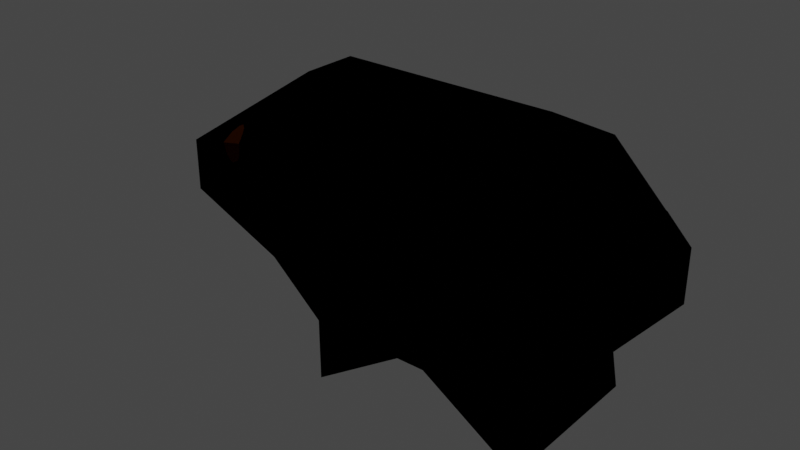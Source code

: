 # Source: scalepig.blend  (saved by Blender 3.0.42; exported with 4.5.12 LTS)
import bpy
from mathutils import Matrix  # noqa: F401  (used for matrix-valued properties, if any)

bpy.ops.wm.read_factory_settings(use_empty=True)
scene = bpy.context.scene
scene.name = 'Scene'

# ---- collections
col_collection = bpy.data.collections.new('Collection'); scene.collection.children.link(col_collection)

# ---- images (referenced by path relative to the original .blend; pixels are not part of the script)
import os
ASSET_DIR = os.environ.get("B2B_ASSET_DIR", "")  # directory of the original .blend (textures are referenced by path, not embedded)
HERE = os.path.dirname(os.path.abspath(__file__))  # packed textures are extracted next to this script under _unpacked/

def load_image(name, relpath, width, height, colorspace="sRGB"):
    """Load a texture the original file referenced (path relative to the .blend, or extracted next to this script)."""
    p = next((c for c in (os.path.join(HERE, relpath), os.path.join(ASSET_DIR, relpath)) if relpath and os.path.exists(c)), "")
    if p:
        img = bpy.data.images.load(p, check_existing=True)
        img.name = name
    else:  # same state as the original file: an image datablock whose file is absent (Cycles renders it pink)
        img = bpy.data.images.new(name, width, height)
        img.source = "FILE"
        img.filepath = "//" + (relpath or name)
    img.colorspace_settings.name = colorspace
    return img
img_spritepig = load_image('SpritePig', '_unpacked/SpritePig.fe5a5cfd.png', 480, 480, 'sRGB')

# ---- materials (node trees are filled in below, after node groups)
mat_scalepig_mtl_002 = bpy.data.materials.new('scalepig_mtl.002')
mat_scalepig_mtl_002.use_transparent_shadow = False
mat_scalepig_mtl_002.diffuse_color = (1.0, 1.0, 1.0, 1.0)
mat_scalepig_mtl_002.roughness = 1.0
mat_scalepig_mtl_002.specular_intensity = 0.0

# ---- material node trees
mat_scalepig_mtl_002.use_nodes = True; mat_scalepig_mtl_002.node_tree.nodes.clear()
_N = mat_scalepig_mtl_002.node_tree.nodes; _L = mat_scalepig_mtl_002.node_tree.links
n0 = _N.new('ShaderNodeBsdfPrincipled'); n0.name = 'Principled BSDF'; n0.location = (10, 300)
n0.distribution = 'GGX'
n0.subsurface_method = 'RANDOM_WALK_SKIN'
n0.inputs[2].default_value = 1.0
n0.inputs[3].default_value = 1.45
n0.inputs[13].default_value = 0.0
n0.inputs[27].default_value = (0.0, 0.0, 0.0, 1.0)
n0.inputs[28].default_value = 1.0
n1 = _N.new('ShaderNodeOutputMaterial'); n1.name = 'Material Output'; n1.location = (300, 300)
n2 = _N.new('ShaderNodeTexImage'); n2.name = 'Image Texture'; n2.location = (-300, 600)
n2.image = img_spritepig
n2.interpolation = 'Closest'
_L.new(n0.outputs[0], n1.inputs[0])
_L.new(n2.outputs[0], n0.inputs[0])
n1.is_active_output = True

# ---- world
world_world = bpy.data.worlds.new('World'); scene.world = world_world
world_world.use_nodes = True; world_world.node_tree.nodes.clear()
_N = world_world.node_tree.nodes; _L = world_world.node_tree.links
n0 = _N.new('ShaderNodeOutputWorld'); n0.name = 'World Output'; n0.location = (300, 300)
n1 = _N.new('ShaderNodeBackground'); n1.name = 'Background'; n1.location = (10, 300)
n1.inputs[0].default_value = (0.05088, 0.05088, 0.05088, 1.0)
_L.new(n1.outputs[0], n0.inputs[0])
n0.is_active_output = True
world_world.color = (0.05088, 0.05088, 0.05088)
world_world.use_sun_shadow = False
world_world.sun_shadow_jitter_overblur = 0.0

# ---- meshes
me_scalepig_002 = bpy.data.meshes.new('scalepig.002')
me_scalepig_002.from_pydata([(0.2499, 0.2501, 0.7498), (0.0, 0.2504, 0.7499), (-0.2503, -0.2495, 0.5004), (0.2499, 0.0003, 0.2503), (0.2499, 0.7505, 0.7497), (0.0, 0.7497, 0.7499), (0.2499, 0.9997, 0.2503), (0.0002, 0.9995, 0.2502), (0.25, 0.9997, 0.0), (0.0002, 0.9995, 0.0), (0.2498, 0.7504, -0.4999), (0.0, 0.7502, -0.4995), (0.2499, 0.2496, -0.4998), (0.0, 0.2497, -0.4996), (0.25, 0.0003, 0.0), (-0.2503, -0.2499, -0.2496), (0.5, 0.2504, 0.7499), (0.7497, -0.2497, 0.5005), (0.5, 0.7497, 0.7499), (0.4998, 1.0, 0.2494), (0.4998, 0.9999, 0.0), (0.4999, 0.7496, -0.5001), (0.5, 0.2497, -0.4996), (0.7497, -0.2503, -0.2498), (0.9998, 0.2505, 0.4999), (0.7498, 0.0, 0.2503), (0.9997, 0.5002, 0.4997), (1.0, 0.7496, 0.2496), (1.0, 0.7491, 0.0), (0.9997, 0.5, -0.2495), (1.0, 0.2504, -0.2496), (0.7498, 0.0, 0.0), (-0.5, 0.2502, -0.2498), (-0.5002, 0.0004, 0.0), (-0.5, 0.7497, -0.2497), (-0.5002, 0.9996, 0.0), (-0.5002, 0.9995, 0.2502), (-0.5, 0.7503, 0.4996), (-0.5, 0.2505, 0.5), (-0.5002, 0.0005, 0.2502), (-1.25, 0.5, 0.0005), (-1.25, 0.2504, 0.0), (-1.25, 0.5, 0.0006), (-1.25, 0.5, 0.0), (-1.25, 0.5003, 0.2497), (-1.25, 0.5002, 0.2497), (-1.25, 0.5002, 0.2497), (-1.25, 0.2502, 0.2498)], [], [(0, 1, 2, 3), (4, 5, 1, 0), (6, 7, 5, 4), (8, 9, 7, 6), (10, 11, 9, 8), (12, 13, 11, 10), (14, 15, 13, 12), (3, 2, 15, 14), (16, 0, 3, 17), (18, 4, 0, 16), (19, 6, 4, 18), (20, 8, 6, 19), (21, 10, 8, 20), (22, 12, 10, 21), (23, 14, 12, 22), (17, 3, 14, 23), (24, 16, 17, 25), (26, 18, 16, 24), (27, 19, 18, 26), (28, 20, 19, 27), (29, 21, 20, 28), (30, 22, 21, 29), (31, 23, 22, 30), (25, 17, 23, 31), (31, 30, 29, 28, 27, 26, 24, 25), (32, 13, 15, 33), (34, 11, 13, 32), (35, 9, 11, 34), (36, 7, 9, 35), (37, 5, 7, 36), (38, 1, 5, 37), (39, 2, 1, 38), (33, 15, 2, 39), (40, 32, 33, 41), (42, 34, 32, 40), (43, 35, 34, 42), (44, 36, 35, 43), (45, 37, 36, 44), (46, 38, 37, 45), (47, 39, 38, 46), (41, 33, 39, 47), (47, 46, 45, 44, 43, 42, 40, 41)])
me_scalepig_002.polygons.foreach_set('use_smooth', [True] * 42)
_k = set([(0, 1), (0, 3), (0, 16), (1, 2), (1, 5), (1, 38), (2, 3), (2, 15), (2, 39), (3, 14), (3, 17), (4, 5), (4, 18), (5, 7), (5, 37), (6, 7), (6, 19), (7, 36), (8, 9), (8, 20), (9, 11), (9, 35), (10, 11), (10, 21), (11, 13), (11, 34), (12, 13), (12, 14), (12, 22), (13, 15), (13, 32), (14, 15), (14, 23), (15, 33), (16, 17), (16, 18), (16, 24), (17, 23), (17, 25), (18, 19), (18, 26), (19, 20), (19, 27), (20, 21), (20, 28), (21, 22), (21, 29), (22, 23), (22, 30), (23, 31), (24, 25), (24, 26), (25, 31), (26, 27), (27, 28), (28, 29), (29, 30), (30, 31), (32, 33), (32, 34), (32, 40), (33, 39), (33, 41), (34, 35), (34, 42), (35, 36), (35, 43), (36, 37), (36, 44), (37, 38), (37, 45), (38, 39), (39, 47), (40, 41), (40, 42), (41, 47), (42, 43), (43, 44), (44, 45), (45, 46), (46, 47)])
me_scalepig_002.attributes.new('sharp_edge', 'BOOLEAN', 'EDGE').data.foreach_set('value', [ (min(e.vertices), max(e.vertices)) in _k for e in me_scalepig_002.edges])
_uv = me_scalepig_002.uv_layers.new(name='UVMap')
_uv.uv.foreach_set('vector', [0.7188, 0.9688, 0.7188, 0.9063, 0.7813, 0.9063, 0.7813, 0.9688, 0.7188, 0.9688, 0.7188, 0.9063, 0.7813, 0.9063, 0.7813, 0.9688, 0.7188, 0.9688, 0.7188, 0.9063, 0.7813, 0.9063, 0.7813, 0.9688, 0.7188, 0.9688, 0.7188, 0.9063, 0.7813, 0.9063, 0.7813, 0.9688, 0.7188, 0.9688, 0.7188, 0.9063, 0.7813, 0.9063, 0.7813, 0.9688, 0.7188, 0.9688, 0.7188, 0.9063, 0.7813, 0.9063, 0.7813, 0.9688, 0.7188, 0.9688, 0.7188, 0.9063, 0.7813, 0.9063, 0.7813, 0.9688, 0.7188, 0.9688, 0.7188, 0.9063, 0.7813, 0.9063, 0.7813, 0.9688, 0.7188, 0.9375, 0.7813, 0.9375, 0.7813, 1.0, 0.7188, 1.0, 0.7188, 0.9375, 0.7813, 0.9375, 0.7813, 1.0, 0.7188, 1.0, 0.7188, 0.9375, 0.7813, 0.9375, 0.7813, 1.0, 0.7188, 1.0, 0.7188, 0.9375, 0.7813, 0.9375, 0.7813, 1.0, 0.7188, 1.0, 0.7188, 0.9375, 0.7813, 0.9375, 0.7813, 1.0, 0.7188, 1.0, 0.7188, 0.9375, 0.7813, 0.9375, 0.7813, 1.0, 0.7188, 1.0, 0.7188, 0.9375, 0.7813, 0.9375, 0.7813, 1.0, 0.7188, 1.0, 0.7188, 0.9375, 0.7813, 0.9375, 0.7813, 1.0, 0.7188, 1.0, 0.7188, 0.9375, 0.7813, 0.9375, 0.7813, 1.0, 0.7188, 1.0, 0.7188, 0.9375, 0.7813, 0.9375, 0.7813, 1.0, 0.7188, 1.0, 0.7188, 0.9375, 0.7813, 0.9375, 0.7813, 1.0, 0.7188, 1.0, 0.7188, 0.9375, 0.7813, 0.9375, 0.7813, 1.0, 0.7188, 1.0, 0.7188, 0.9375, 0.7813, 0.9375, 0.7813, 1.0, 0.7188, 1.0, 0.7188, 0.9375, 0.7813, 0.9375, 0.7813, 1.0, 0.7188, 1.0, 0.7188, 0.9375, 0.7813, 0.9375, 0.7813, 1.0, 0.7188, 1.0, 0.7188, 0.9375, 0.7813, 0.9375, 0.7813, 1.0, 0.7188, 1.0, 0.6875, 0.9688, 0.6875, 0.9063, 0.7188, 0.875, 0.7813, 0.875, 0.8125, 0.9063, 0.8125, 0.9688, 0.7813, 1.0, 0.7188, 1.0, 0.6875, 0.9063, 0.75, 0.9063, 0.75, 0.9688, 0.6875, 0.9688, 0.6875, 0.9063, 0.75, 0.9063, 0.75, 0.9688, 0.6875, 0.9688, 0.6875, 0.9063, 0.75, 0.9063, 0.75, 0.9688, 0.6875, 0.9688, 0.6875, 0.9063, 0.75, 0.9063, 0.75, 0.9688, 0.6875, 0.9688, 0.6875, 0.9063, 0.75, 0.9063, 0.75, 0.9688, 0.6875, 0.9688, 0.6875, 0.9063, 0.75, 0.9063, 0.75, 0.9688, 0.6875, 0.9688, 0.6875, 0.9063, 0.75, 0.9063, 0.75, 0.9688, 0.6875, 0.9688, 0.6875, 0.9063, 0.75, 0.9063, 0.75, 0.9688, 0.6875, 0.9688, 0.6875, 0.9063, 0.75, 0.9063, 0.75, 0.9688, 0.6875, 0.9688, 0.5088, 0.4149, 0.1874, 0.6, 0.1358, 0.3839, 0.5038, 0.4103, 0.5119, 0.4205, 0.264, 0.7383, 0.1874, 0.6, 0.5088, 0.4149, 0.6875, 0.9063, 0.75, 0.9063, 0.75, 0.9688, 0.6875, 0.9688, 0.5512, 0.4164, 0.8763, 0.6063, 0.7979, 0.7459, 0.548, 0.4222, 0.5508, 0.4099, 0.9263, 0.385, 0.8763, 0.6063, 0.5512, 0.4164, 0.6875, 0.9063, 0.75, 0.9063, 0.75, 0.9688, 0.6875, 0.9688, 0.6875, 0.9063, 0.75, 0.9063, 0.75, 0.9688, 0.6875, 0.9688, 0.6875, 0.9063, 0.7188, 0.875, 0.7813, 0.875, 0.8125, 0.9063, 0.8125, 0.9688, 0.7813, 1.0, 0.7188, 1.0, 0.6875, 0.9688])
me_scalepig_002.materials.append(mat_scalepig_mtl_002)
me_scalepig_002.use_remesh_fix_poles = True
me_scalepig_002.use_remesh_preserve_attributes = False
me_scalepig_002.update()
me_scalepig_002.normals_split_custom_set([tuple(v) for v in zip(*[iter([0.5568, -0.743, -0.3715, 0.5568, -0.7429, -0.3715, 0.5568, -0.743, -0.3715, 0.5568, -0.7429, -0.3715, 9.796e-08, 0.0001809, -1.0, 0.0004524, 0.0002158, -1.0, 0.0003681, 0.0001904, -1.0, 1.748e-07, 0.0002472, -1.0, 2.554e-05, 0.8945, -0.4471, -0.002497, 0.8948, -0.4465, -0.002463, 0.8948, -0.4465, -2.652e-05, 0.8945, -0.4471, -0.00173, 1.0, 0.001192, -0.0003505, 1.0, 9.986e-05, -0.0002556, 1.0, -0.00037, -0.00173, 1.0, 0.001191, -0.0006585, 0.8946, 0.447, -0.0003597, 0.8949, 0.4463, -0.000703, 0.8949, 0.4463, -0.0006843, 0.8946, 0.4469, -0.001291, -0.0006457, 1.0, -0.00166, -0.0002042, 1.0, -0.001629, -0.0002021, 1.0, -0.001232, -0.0006162, 1.0, -0.0007365, -0.8949, 0.4464, -0.0006716, -0.8948, 0.4464, -0.0007223, -0.8949, 0.4464, -0.0007105, -0.8948, 0.4464, 0.4472, -0.8944, -0.0002347, 0.4472, -0.8944, -0.0002346, 0.4472, -0.8944, -0.0002347, 0.4472, -0.8944, -0.0002346, -0.5776, -0.5766, -0.5778, -0.5776, -0.5766, -0.5778, -0.5776, -0.5766, -0.5778, -0.5776, -0.5767, -0.5778, -0.0002077, -1.927e-05, -1.0, 9.796e-08, 0.0001809, -1.0, 1.748e-07, 0.0002472, -1.0, -0.0002632, -1.37e-05, -1.0, 0.00254, 0.8942, -0.4477, 2.554e-05, 0.8945, -0.4471, -2.652e-05, 0.8945, -0.4471, 0.0003034, 0.8942, -0.4477, -0.002373, 1.0, 0.001518, -0.00173, 1.0, 0.001192, -0.00173, 1.0, 0.001191, -0.002374, 1.0, 0.001521, -0.0007148, 0.8942, 0.4476, -0.0006585, 0.8946, 0.447, -0.0006843, 0.8946, 0.4469, -0.0006606, 0.8942, 0.4476, -0.0007792, -0.0009582, 1.0, -0.001291, -0.0006457, 1.0, -0.001232, -0.0006162, 1.0, -0.0008073, -0.001015, 1.0, 0.0008276, -0.4466, 0.8947, 0.0006672, -0.4465, 0.8948, 0.0009652, -0.4466, 0.8947, 0.0008985, -0.4466, 0.8948, -0.448, -0.894, -0.0006408, -0.448, -0.894, -0.0006413, -0.448, -0.894, -0.0006406, -0.448, -0.894, -0.0006411, 0.8166, -0.4088, 0.4075, 0.8166, -0.4088, 0.4075, 0.8166, -0.4088, 0.4075, 0.8166, -0.4088, 0.4075, 0.4473, 0.0009117, -0.8944, 0.4473, 0.0008067, -0.8944, 0.4474, -3.585e-05, -0.8943, 0.4473, 0.0009427, -0.8944, 0.5773, 0.5779, -0.5769, 0.5773, 0.5778, -0.5769, 0.5773, 0.5778, -0.5769, 0.5773, 0.5778, -0.5769, 0.4481, 0.894, 0.001695, 0.4481, 0.894, 0.001695, 0.4481, 0.894, 0.001695, 0.4481, 0.894, 0.001695, 0.3343, 0.6668, 0.6661, 0.3343, 0.6668, 0.6661, 0.3342, 0.6668, 0.6661, 0.3343, 0.6668, 0.6661, 0.4485, 0.0008786, 0.8938, 0.4485, 0.0009152, 0.8938, 0.4485, 0.0008497, 0.8938, 0.4485, 0.0009297, 0.8938, 0.2686, -0.8011, 0.535, 0.2685, -0.8011, 0.5349, 0.2686, -0.8011, 0.5349, 0.2686, -0.8011, 0.5349, 1.0, -0.0004002, 2.399e-07, 1.0, -0.0004002, 2.399e-07, 1.0, -0.0004002, 2.399e-07, 1.0, -0.0004002, 2.399e-07, 0.708, -0.7063, -7.078e-06, 0.7079, -0.7063, -0.0001066, 0.7079, -0.7063, 2.405e-05, 0.7079, -0.7063, 2.101e-05, 0.708, -0.7063, 1.192e-07, 0.708, -0.7062, 0.0005048, 0.7079, -0.7063, 6.169e-06, 0.708, -0.7062, -5.899e-06, -0.8166, -0.4078, 0.4085, -0.8166, -0.4079, 0.4085, -0.8166, -0.4079, 0.4085, -0.8165, -0.4079, 0.4085, -0.4469, 0.0002574, 0.8946, -0.4469, 0.0002131, 0.8946, -0.4469, 0.0006079, 0.8946, -0.4469, 0.0002363, 0.8946, -0.3338, 0.6662, 0.6669, -0.3339, 0.6662, 0.6669, -0.3338, 0.6662, 0.6669, -0.3337, 0.6662, 0.6669, 0.0001658, 1.0, -0.0001291, -0.0002556, 1.0, -0.00037, -0.0003505, 1.0, 9.986e-05, 0.0001658, 1.0, -0.0001291, -2.253e-05, 0.7074, -0.7068, -3.102e-05, 0.7074, -0.7068, 5.828e-06, 0.7074, -0.7068, -4.386e-05, 0.7074, -0.7068, -0.4476, 0.0008317, -0.8942, -0.4477, 0.0006956, -0.8942, -0.4476, 0.0006443, -0.8942, -0.4477, 0.0006479, -0.8942, -0.3335, -0.6662, -0.667, -0.3335, -0.6662, -0.6671, -0.3335, -0.6662, -0.667, -0.3336, -0.6662, -0.667, -0.7074, -0.7068, -0.0001101, -0.7074, -0.7068, -0.0001101, -0.7074, -0.7068, -0.0001101, -0.7074, -0.7068, -0.0001101, 0.0006941, 0.00201, 1.0, 0.0007031, 0.002005, 1.0, 0.0006956, 0.001993, 1.0, 0.0007134, 0.002014, 1.0, -0.3165, 0.0002322, 0.9486, -0.3166, 0.0001914, 0.9486, -0.3165, 0.000159, 0.9486, -0.3164, 0.0003797, 0.9486, -0.4263, 0.6392, 0.64, -0.4264, 0.6392, 0.64, -0.4264, 0.6392, 0.64, -0.4263, 0.6393, 0.64, -0.5545, 0.8322, 0.001052, -0.5545, 0.8322, 0.001051, -0.5545, 0.8322, 0.001052, -0.5545, 0.8322, 0.001051, -0.4264, 0.6396, -0.6396, -0.4264, 0.6397, -0.6396, -0.4263, 0.6397, -0.6396, -0.4264, 0.6397, -0.6396, -0.3164, 0.000606, -0.9486, -0.3164, 0.0006048, -0.9486, -0.3162, 0.0008122, -0.9487, 0.2531, -0.0006073, -0.7588, -0.3165, 0.0003739, -0.9486, -0.3165, 0.0003587, -0.9486, -0.3164, 0.0006048, -0.9486, -0.3164, 0.000606, -0.9486, -0.316, -0.9488, 0.0006605, -0.316, -0.9488, 0.0006609, -0.316, -0.9488, 0.0006605, -0.316, -0.9488, 0.0006609, -1.0, -7.917e-05, 7.4e-08, -1.0, 0.0004001, -4.011e-07, -1.0, -7.918e-05, 1.276e-07, -1.0, -0.0001033, 1.067e-07, -1.0, -9.945e-05, 1.164e-07, -1.0, -0.0001044, 1.069e-07, -1.0, -7.93e-05, -1.362e-06, -1.0, -7.917e-05, 8.043e-08])] * 3)])

# ---- objects
ob_scalepig_002 = bpy.data.objects.new('scalepig.002', me_scalepig_002)

# ---- transforms, parenting, visibility, modifiers, constraints
ob_scalepig_002.location = (0.0, 0.0, 0.2509)
ob_scalepig_002.rotation_euler = (1.571, -0.0, 0.0)

# ---- collection membership
col_collection.objects.link(ob_scalepig_002)

# ---- scene / render settings (as saved in the file)
scene.frame_start = 1; scene.frame_end = 250; scene.frame_set(1)
scene.render.engine = 'BLENDER_EEVEE_NEXT'
scene.cycles.sampling_pattern = 'TABULATED_SOBOL'
scene.cycles.use_light_tree = False
scene.view_settings.view_transform = 'Filmic'
bpy.context.view_layer.update()

# ---- added for rendering (the .blend has no active camera and no usable light): camera, sun
cam_auto = bpy.data.cameras.new('AutoCamera')
cam_auto.lens = 50.0
cam_auto.sensor_width = 36.0
cam_auto.clip_end = 1000.0
ob_auto_camera = bpy.data.objects.new('AutoCamera', cam_auto)
scene.collection.objects.link(ob_auto_camera)
ob_auto_camera.location = (2.52266, -3.3021, 2.744)
ob_auto_camera.rotation_euler = (1.09748, -7.21219e-08, 0.694738)
scene.camera = ob_auto_camera
light_auto_sun = bpy.data.lights.new('AutoSun', 'SUN')
light_auto_sun.energy = 3.0
light_auto_sun.angle = 0.0523599
ob_auto_sun = bpy.data.objects.new('AutoSun', light_auto_sun)
scene.collection.objects.link(ob_auto_sun)
ob_auto_sun.rotation_euler = (0.872665, 0.174533, 0.523599)
bpy.context.view_layer.update()
